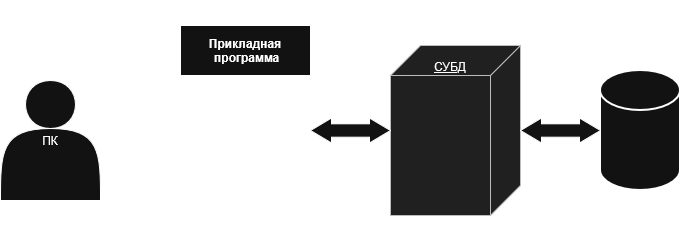

The diagram above was exported from draw.io. Its source (the exported page's mxGraphModel, read from the mxfile embedded in the PNG):
<mxGraphModel dx="679" dy="838" grid="1" gridSize="10" guides="1" tooltips="1" connect="1" arrows="1" fold="1" page="1" pageScale="1" pageWidth="827" pageHeight="1169" math="0" shadow="0">
  <root>
    <mxCell id="0" />
    <mxCell id="1" parent="0" />
    <mxCell id="ybrnNGPdaTXXogU8VRIR-13" parent="1" style="strokeWidth=2;html=1;shape=mxgraph.flowchart.database;whiteSpace=wrap;" value="" vertex="1">
      <mxGeometry height="120" width="80" x="720" y="400" as="geometry" />
    </mxCell>
    <mxCell id="ybrnNGPdaTXXogU8VRIR-14" parent="1" style="verticalAlign=top;align=center;spacingTop=8;spacingLeft=2;spacingRight=12;shape=cube;size=30;direction=south;fontStyle=4;html=1;whiteSpace=wrap;fillColor=#eeeeee;strokeColor=#36393d;" value="&lt;div align=&quot;center&quot;&gt;СУБД&lt;/div&gt;" vertex="1">
      <mxGeometry height="170" width="130" x="510" y="375" as="geometry" />
    </mxCell>
    <mxCell id="ybrnNGPdaTXXogU8VRIR-15" parent="1" style="shape=doubleArrow;whiteSpace=wrap;html=1;arrowWidth=0.5333333333333333;arrowSize=0.2625;" value="" vertex="1">
      <mxGeometry height="25" width="80" x="640" y="447.5" as="geometry" />
    </mxCell>
    <mxCell id="ybrnNGPdaTXXogU8VRIR-17" parent="1" style="shape=doubleArrow;whiteSpace=wrap;html=1;arrowWidth=0.5333333333333333;arrowSize=0.2625;" value="" vertex="1">
      <mxGeometry height="25" width="80" x="430" y="447.5" as="geometry" />
    </mxCell>
    <mxCell id="ybrnNGPdaTXXogU8VRIR-18" parent="1" style="swimlane;startSize=50;" value="Прикладная&#10; программа" vertex="1">
      <mxGeometry height="190" width="130" x="300" y="355" as="geometry" />
    </mxCell>
    <mxCell id="ybrnNGPdaTXXogU8VRIR-20" edge="1" parent="1" style="edgeStyle=none;curved=1;rounded=0;orthogonalLoop=1;jettySize=auto;html=1;fontSize=12;startSize=8;endSize=8;">
      <mxGeometry relative="1" as="geometry">
        <mxPoint x="225" y="469.5" as="sourcePoint" />
        <mxPoint x="275" y="469.5" as="targetPoint" />
      </mxGeometry>
    </mxCell>
    <mxCell id="ybrnNGPdaTXXogU8VRIR-19" parent="1" style="shape=actor;whiteSpace=wrap;html=1;" value="ПК" vertex="1">
      <mxGeometry height="120" width="100" x="120" y="410" as="geometry" />
    </mxCell>
    <mxCell id="ybrnNGPdaTXXogU8VRIR-21" parent="1" style="shape=ext;double=1;rounded=0;whiteSpace=wrap;html=1;fillColor=none;" value="" vertex="1">
      <mxGeometry height="230" width="530" x="280" y="330" as="geometry" />
    </mxCell>
  </root>
</mxGraphModel>